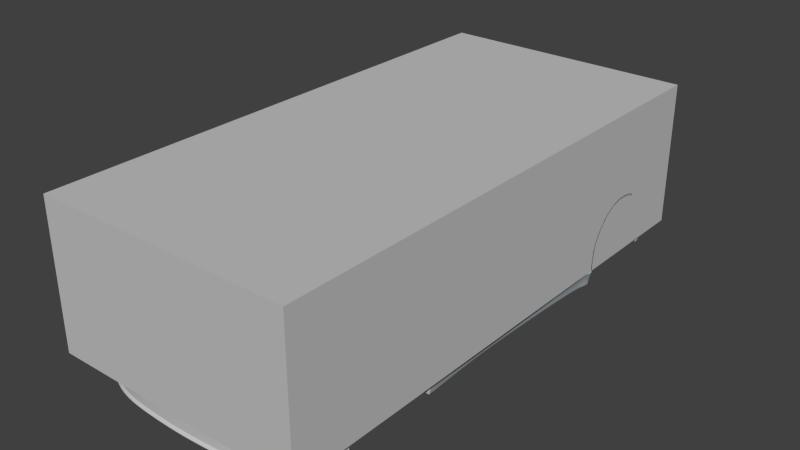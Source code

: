 # Source: car4.blend  (saved by Blender 3.0.42; exported with 4.5.12 LTS)
import bpy
from mathutils import Matrix  # noqa: F401  (used for matrix-valued properties, if any)

bpy.ops.wm.read_factory_settings(use_empty=True)
scene = bpy.context.scene
scene.name = 'Scene'

# ---- collections
col_collection_1 = bpy.data.collections.new('Collection 1'); scene.collection.children.link(col_collection_1)

# ---- materials (node trees are filled in below, after node groups)
mat_material___eeeeee = bpy.data.materials.new('Material [#eeeeee]')
mat_material___eeeeee.alpha_threshold = 0.0
mat_material___eeeeee.use_transparent_shadow = False
mat_material___eeeeee.diffuse_color = (0.5488, 0.5488, 0.5488, 1.0)
mat_material___eeeeee.roughness = 0.5
mat_other___ffff00 = bpy.data.materials.new('other [#FFFF00]')
mat_other___ffff00.alpha_threshold = 0.0
mat_other___ffff00.use_transparent_shadow = False
mat_other___ffff00.diffuse_color = (0.8, 0.7246, 0.3039, 1.0)
mat_other___ffff00.roughness = 0.5
mat_other___ffff00.specular_intensity = 0.0
mat_metal___dddddd = bpy.data.materials.new('metal [#dddddd]')
mat_metal___dddddd.alpha_threshold = 0.0
mat_metal___dddddd.use_transparent_shadow = False
mat_metal___dddddd.diffuse_color = (0.3335, 0.3708, 0.3931, 1.0)
mat_metal___dddddd.roughness = 0.5
mat_metal___dddddd.specular_intensity = 1.0

# ---- material node trees

# ---- world
world_world = bpy.data.worlds.new('World'); scene.world = world_world
world_world.color = (0.05088, 0.05088, 0.05088)
world_world.use_sun_shadow = False
world_world.sun_shadow_jitter_overblur = 0.0
world_world.cycles.sampling_method = 'NONE'
world_world.cycles.sample_map_resolution = 256

# ---- meshes
me_collision = bpy.data.meshes.new('collision')
me_collision.from_pydata([(-0.8789, -1.81, -0.1976), (-0.8789, -1.81, 0.7895), (-0.8789, 1.796, 0.7895), (-0.8789, 1.796, -0.1976), (0.8789, -1.81, -0.1976), (0.8789, -1.81, 0.7895), (0.8789, 1.796, 0.7895), (0.8789, 1.796, -0.1976)], [], [(1, 3, 0), (2, 6, 7), (2, 7, 3), (3, 7, 4), (3, 4, 0), (7, 6, 5), (7, 5, 4), (4, 5, 1), (4, 1, 0), (5, 6, 2), (1, 2, 3), (5, 2, 1)])
me_collision.materials.append(mat_material___eeeeee)
me_collision.materials.append(mat_other___ffff00)
me_collision.materials.append(mat_metal___dddddd)
me_collision.use_remesh_preserve_volume = False
me_collision.use_remesh_preserve_attributes = False
me_collision.use_mirror_vertex_groups = False
me_collision.auto_texspace = False
me_collision.update()
me_chassis = bpy.data.meshes.new('chassis')
me_chassis.from_pydata([(0.8426, -1.036, 0.3357), (0.8426, -1.176, 0.3363), (0.8426, -1.331, 0.2571), (0.8426, -1.392, 0.1885), (0.8222, -1.445, -0.1783), (0.8438, -0.7681, 0.04228), (0.8426, -0.8205, 0.1906), (0.8426, -0.9133, 0.2835), (0.8079, 0.4462, 0.3487), (-0.0001149, -1.064, 0.3651), (-0.0005289, -1.314, 0.3225), (0.2924, -1.867, 0.05741), (0.8426, -1.44, 0.05535), (0.8752, 1.439, 0.1449), (0.8789, 0.7971, 0.04974), (0.8789, 1.37, 0.2416), (0.8789, 1.254, 0.314), (0.8789, 1.126, 0.3391), (0.8789, 0.8923, 0.2353), (0.8789, 0.8176, 0.1262), (-3.822e-06, -0.3002, 0.691), (1.403e-06, -0.003267, 0.7716), (-5.145e-05, 0.1895, 0.7895), (-6.182e-06, 0.5829, 0.7649), (0.7769, 0.7197, 0.4044), (0.7554, -0.2435, 0.3434), (0.7824, 0.9309, 0.4272), (-1.465e-05, -1.878, 0.05629), (0.8789, 0.7919, -0.08541), (0.8489, 0.8668, 0.2613), (0.8457, 1.489, 0.06898), (0.7635, 0.1727, 0.356), (0.376, -0.0004273, 0.7583), (0.7898, -1.545, -0.1774), (0.7656, -1.619, -0.1895), (-0.0004003, -1.522, 0.2755), (-0.0002718, -1.684, 0.229), (-0.0001432, -1.815, 0.1719), (0.2919, -1.039, 0.3658), (0.2919, -1.307, 0.3236), (0.292, -1.516, 0.2755), (0.2921, -1.676, 0.229), (0.2923, -1.807, 0.1719), (0.8344, -1.445, -0.08966), (0.8438, -0.7614, -0.06798), (0.1242, -1.064, 0.3651), (0.5923, -0.8705, 0.3658), (0.6812, -0.7263, 0.3658), (0.7226, -0.4651, 0.3527), (0.7915, -0.7263, 0.3527), (0.805, -0.9034, 0.3663), (0.7928, 0.4462, 0.3638), (0.8142, -0.2435, -0.06798), (0.8223, 0.1727, -0.06798), (0.7637, -0.6465, 0.3569), (0.7816, -0.4651, 0.3357), (0.7336, -0.2435, 0.351), (0.744, 0.1727, 0.3586), (0.7554, -0.4651, 0.3467), (0.7872, -0.6465, 0.3458), (0.7908, -1.032, 0.3773), (0.8125, -1.032, 0.3686), (0.8301, -1.032, 0.3508), (0.7939, -1.179, 0.3682), (0.8164, -1.179, 0.3596), (0.8313, -1.179, 0.3499), (0.6885, -1.64, 0.1724), (0.7709, 0.4462, 0.3741), (0.7843, 0.1727, 0.3457), (0.7848, -0.9034, 0.3773), (0.7301, -1.032, 0.3773), (0.7158, -1.179, 0.3682), (0.798, 0.5829, 0.379), (0.8377, -1.342, 0.2697), (0.8368, -1.468, 0.05632), (0.8268, -0.751, 0.04415), (0.8266, -0.806, 0.1999), (0.8286, -0.9034, 0.2974), (0.841, -0.7421, -0.06798), (0.8322, -0.7443, -0.0231), (0.837, -1.406, 0.1978), (0.8153, -1.48, -0.1783), (0.8279, -0.6465, -0.06798), (0.8197, -0.4651, -0.06798), (0.7951, 0.1727, 0.04922), (0.787, -0.2435, 0.04922), (0.7925, -0.4651, 0.04922), (0.8007, -0.6465, 0.04922), (0.8087, -0.7062, 0.04922), (0.8116, -0.7728, 0.2195), (0.833, -0.6962, -0.06798), (0.8166, -0.6987, -0.0192), (0.7778, -0.008915, 0.3396), (0.7971, -0.2435, -0.0192), (0.8027, -0.4651, -0.0192), (0.8109, -0.6465, -0.0192), (0.8053, 0.1727, -0.0192), (0.6972, -1.665, 0.1466), (0.6237, -1.744, 0.1454), (0.6159, -1.707, 0.1706), (0.5886, -1.588, 0.2259), (-8.535e-05, -1.852, 0.1468), (0.2923, -1.845, 0.1468), (0.4885, -1.3, 0.314), (0.4929, -1.493, 0.2637), (-0.0002075, -1.749, 0.2033), (0.5104, -1.694, 0.2019), (0.2922, -1.742, 0.2033), (0.4885, -1.047, 0.3614), (0.7181, -1.032, 0.3735), (0.6951, -1.179, 0.3613), (0.7009, -1.032, 0.3643), (0.688, -1.032, 0.3614), (0.6736, -1.179, 0.3555), (0.2919, -1.057, 0.3632), (0.4885, -1.179, 0.3481), (0.5013, -1.634, 0.223), (0.7963, -1.549, 0.129), (0.7872, -1.541, 0.1466), (0.6022, -1.643, 0.2019), (0.5196, -1.759, 0.1706), (0.2919, -1.182, 0.3434), (-0.0003219, -1.189, 0.3438), (0.7409, -0.9034, 0.3773), (0.7288, -0.9034, 0.376), (0.714, -0.9034, 0.3679), (0.7012, -0.9034, 0.3648), (0.7546, -0.806, 0.3706), (0.7314, -0.806, 0.3689), (0.7218, -0.8052, 0.367), (0.7703, -0.7263, 0.3638), (0.7761, -0.2435, 0.3352), (0.7918, 0.1727, 0.2135), (0.7836, -0.2435, 0.2033), (0.7891, -0.4651, 0.2069), (0.7974, -0.6465, 0.213), (0.4885, -0.9551, 0.3658), (0.3902, -1.004, 0.3658), (0.7627, -0.7263, 0.3638), (0.5852, -1.299, 0.323), (0.5852, -1.179, 0.3487), (0.5883, -1.04, 0.3614), (0.5903, -0.9034, 0.366), (0.75, -0.6465, 0.3569), (0.741, -0.7263, 0.3648), (0.703, -0.6465, 0.3627), (0.6507, -0.7931, 0.3658), (0.1242, -0.3002, 0.691), (0.376, -0.2831, 0.691), (0.4743, -0.2452, 0.6884), (0.5984, -0.008915, 0.691), (0.6115, 0.196, 0.6957), (0.8789, 0.7919, -0.06798), (0.8512, 0.7683, 0.04922), (0.8592, 0.7614, -0.06798), (0.8547, 0.7614, -0.0192), (0.8322, 0.7197, 0.04922), (0.8472, 0.7197, -0.06798), (0.8363, 0.7197, -0.0192), (0.8146, 0.4462, -0.0192), (0.8044, 0.4462, 0.04922), (0.8316, 0.4462, -0.06798), (0.8011, 0.4462, 0.2135), (0.8289, 0.7197, 0.2135), (0.2919, -0.2937, 0.691), (0.1242, -0.003267, 0.7716), (0.1241, 0.1895, 0.7895), (0.1241, 0.5829, 0.7653), (0.2919, 0.00321, 0.764), (0.2918, 0.196, 0.7818), (0.2919, 0.5829, 0.7601), (0.378, 0.196, 0.7705), (0.5143, 0.196, 0.7389), (0.5095, -0.00552, 0.7308), (0.6131, 0.3211, 0.6924), (0.7805, 1.127, 0.4395), (0.8086, 0.9309, 0.4161), (0.8093, 1.127, 0.4289), (0.8347, 1.127, 0.402), (0.8466, 1.127, 0.3694), (0.8476, 1.266, 0.342), (0.8487, 1.385, 0.2629), (0.8225, -0.7738, -0.1663), (0.848, 0.7831, 0.1369), (0.8225, -0.7738, -0.1852), (0.8059, -0.7614, -0.1908), (0.8438, -0.7738, -0.08541), (0.8438, -0.7738, -0.06798), (0.8344, -1.433, -0.08966), (0.8427, -1.429, 0.05271), (0.8427, -0.9203, 0.2731), (0.8427, -0.8308, 0.1836), (0.8438, -0.7803, 0.04059), (0.8222, -1.433, -0.1783), (0.8427, -1.382, 0.1814), (0.833, 0.8384, 0.2892), (0.8325, 1.28, 0.3784), (0.8275, 1.411, 0.291), (0.7697, 1.28, 0.4399), (0.7967, 1.28, 0.4239), (0.8233, 1.28, 0.3975), (0.76, 1.411, 0.4351), (0.7887, 1.411, 0.4115), (0.8131, 1.411, 0.3749), (0.7495, 1.491, 0.4286), (0.7785, 1.495, 0.3955), (0.8012, 1.497, 0.3501), (0.8487, 1.467, 0.1452), (0.8716, 1.464, 0.06932), (0.679, 1.545, 0.4489), (0.378, 1.592, 0.4942), (0.378, 1.626, 0.4867), (1.091e-05, 1.604, 0.4992), (1.091e-05, 1.639, 0.4944), (0.779, 1.582, 0.1244), (0.8185, 1.497, 0.2751), (0.1242, 1.653, 0.3455), (0.5342, 1.584, 0.479), (0.8455, 1.468, -0.1513), (0.8297, 1.497, 0.1773), (0.6411, -0.5571, 0.461), (0.7467, 1.127, 0.4434), (0.7392, 1.28, 0.4467), (0.5311, 1.506, 0.4843), (-2.949e-05, 0.4462, 0.7819), (0.1241, 0.4462, 0.7819), (0.2919, 0.4462, 0.7742), (-4.047e-05, 0.3211, 0.7889), (0.2918, 0.3211, 0.7813), (0.1241, 0.3211, 0.7889), (-1.21e-06, -0.1517, 0.734), (0.1242, -0.1517, 0.734), (0.2919, -0.1452, 0.7302), (0.376, -0.1418, 0.7273), (0.6131, 0.4462, 0.6887), (0.378, 0.3211, 0.7699), (0.5134, 0.3211, 0.7404), (0.378, 0.4462, 0.7629), (0.5164, 0.4462, 0.7333), (0.613, 0.5829, 0.6791), (0.0, 0.7197, 0.7425), (0.1242, 0.7197, 0.7425), (0.6176, 0.7197, 0.6611), (0.5151, 0.5829, 0.7198), (0.5151, 0.7197, 0.6989), (0.2919, 0.7197, 0.7391), (0.378, 0.5829, 0.749), (0.378, 0.7197, 0.7298), (1.091e-05, 1.52, 0.504), (0.378, 1.51, 0.499), (0.6217, 1.127, 0.5211), (0.627, 1.411, 0.4736), (0.6256, 1.28, 0.4861), (0.6195, 0.9309, 0.5981), (0.5095, -0.1328, 0.7062), (0.7467, 0.9309, 0.433), (0.7467, 0.7197, 0.4107), (0.7467, 0.4462, 0.3765), (0.7598, -0.008915, 0.3484), (0.8031, 0.7197, 0.3934), (0.8182, -0.008915, -0.06798), (0.7402, -0.008915, 0.3523), (0.791, -0.008915, 0.04922), (0.8012, -0.008915, -0.0192), (0.7853, -0.008915, 0.2084), (0.7786, 1.477, -0.1536), (0.6035, -0.1423, 0.6377), (0.5151, 1.127, 0.5589), (0.7062, 1.49, 0.4519), (0.5151, 1.28, 0.5152), (0.5151, 0.9309, 0.6358), (0.5151, 1.411, 0.4944), (0.7304, 1.411, 0.4506), (0.6727, -0.4971, 0.4579), (0.5941, -0.3838, 0.5693), (0.6273, -0.3327, 0.5661), (0.551, -0.2649, 0.6514), (0.5838, -0.2093, 0.6482), (0.694, -0.6017, 0.3912), (0.6692, -0.6755, 0.3944), (0.7079, -0.6103, 0.3607), (0.5783, -0.1423, 0.6696), (0.5169, -0.2437, 0.6745), (0.6428, 0.7197, 0.6292), (0.6655, 0.7197, 0.5758), (0.6652, 1.28, 0.4698), (0.6594, 1.127, 0.4909), (0.6412, 1.127, 0.5097), (0.6444, 0.9309, 0.5785), (0.6667, 0.9309, 0.5393), (0.729, 0.9309, 0.4411), (0.729, 0.7197, 0.4222), (0.7126, 0.9309, 0.4612), (0.7126, 0.7197, 0.453), (0.729, 1.127, 0.4472), (0.7216, 1.28, 0.4518), (0.7115, 1.127, 0.4542), (0.6236, -0.008915, 0.6591), (1.091e-05, 1.411, 0.5119), (0.378, 1.411, 0.5061), (0.6367, 0.196, 0.6638), (0.6382, 0.3211, 0.6606), (0.6382, 0.4462, 0.6568), (0.6382, 0.5829, 0.6472), (0.1242, 1.637, 0.4936), (0.7931, 1.571, 0.01269), (0.1242, 1.602, 0.4994), (0.1242, 1.517, 0.5042), (0.2919, 1.596, 0.4972), (0.2919, 1.512, 0.502), (0.2919, 1.631, 0.4899), (0.8045, 1.548, 0.1543), (0.2919, 1.411, 0.5095), (0.6803, 1.411, 0.463), (0.1242, 1.411, 0.5111), (0.7266, 1.547, 0.4185), (0.7576, 1.548, 0.3754), (0.7782, 1.55, 0.3216), (0.7953, 1.55, 0.2521), (0.705, 1.58, 0.4087), (0.7321, 1.584, 0.3572), (0.7502, 1.585, 0.294), (0.7648, 1.586, 0.2232), (0.6245, 1.615, 0.4352), (0.6686, 1.614, 0.3973), (0.7016, 1.615, 0.3427), (0.7421, 1.611, 0.2047), (0.7259, 1.613, 0.2747), (0.5792, 1.617, 0.4604), (0.5349, 1.62, 0.4721), (0.627, 1.496, 0.4683), (0.5765, 1.581, 0.4654), (0.627, 1.545, 0.4616), (1.091e-05, 1.655, 0.3463), (0.3844, 1.642, 0.3386), (0.7584, 1.607, 0.107), (0.8205, 1.538, 0.04599), (0.7741, 1.595, -0.00138), (0.8031, 1.543, -0.1341), (0.8172, 1.506, -0.1454), (0.7889, 1.571, -0.1081), (0.2919, 1.646, 0.3419), (0.6058, -0.2242, 0.6168), (0.378, 1.66, 0.3087), (1.091e-05, 1.672, 0.3012), (0.2919, 1.664, 0.3049), (0.1242, 1.67, 0.3004), (0.6545, 1.578, 0.442), (0.378, 1.694, 0.2955), (1.091e-05, 1.711, 0.2838), (0.2919, 1.703, 0.2875), (0.1242, 1.709, 0.283), (0.5347, 1.668, 0.3305), (0.4618, 1.651, 0.319), (0.4606, 1.683, 0.3094), (0.378, 1.694, 0.107), (1.091e-05, 1.711, 0.1114), (0.2919, 1.703, 0.107), (0.1242, 1.709, 0.1106), (0.4467, 1.683, 0.107), (0.6666, 1.632, 0.107), (0.5153, 1.671, 0.107), (0.5336, 1.671, 0.2984), (0.6822, 1.626, 0.2747), (0.4593, 1.683, 0.2979), (0.378, 1.694, 0.2047), (0.4467, 1.683, 0.2047), (0.2919, 1.703, 0.2047), (1.091e-05, 1.711, 0.2047), (0.1242, 1.709, 0.2047), (0.6735, 1.628, 0.2047), (0.5238, 1.671, 0.2047), (0.6619, 1.635, -0.0473), (0.5153, 1.686, 0.005006), (0.378, 1.711, 0.02335), (1.091e-05, 1.727, 0.02688), (0.2919, 1.719, 0.02516), (0.1242, 1.726, 0.02626), (0.5153, 1.686, -0.01159), (0.378, 1.711, 0.006752), (1.091e-05, 1.727, 0.01029), (0.2919, 1.719, 0.008568), (0.1242, 1.726, 0.009667), (0.6619, 1.635, -0.0639), (0.4467, 1.701, 0.01677), (0.4467, 1.701, 0.0001706), (0.5919, 1.664, -0.01829), (0.5919, 1.664, -0.03489), (0.5956, 1.654, 0.107), (0.6076, 1.651, 0.2866), (0.6015, 1.652, 0.2047), (0.5153, 1.66, -0.01159), (0.378, 1.682, 0.006752), (1.091e-05, 1.698, 0.01029), (0.2919, 1.69, 0.008568), (0.1242, 1.697, 0.009667), (0.6619, 1.614, -0.0639), (0.4467, 1.673, 0.0001706), (0.5919, 1.637, -0.03489), (0.5192, 1.485, -0.1035), (0.3819, 1.485, -0.06714), (0.0, 1.485, -0.06714), (0.3819, 1.291, -0.1312), (0.128, 1.485, -0.06714), (0.6657, 1.485, -0.1459), (0.4505, 1.485, -0.07692), (0.5957, 1.485, -0.1294), (0.7752, 0.5829, 0.3901), (0.8066, -0.7263, 0.3376), (0.8237, 0.5829, -0.0192), (0.8385, 0.5829, -0.06798), (0.811, 0.5829, 0.2135), (0.8151, 0.5829, 0.04922), (0.7467, 0.5829, 0.3936), (0.729, 0.5829, 0.4071), (0.7126, 0.5829, 0.4404), (0.6609, 0.5829, 0.5938), (0.5352, 1.64, 0.3378), (0.5941, 1.65, 0.3562), (-0.0003792, 1.696, 0.1114), (0.2915, 1.688, 0.107), (0.1238, 1.694, 0.1106), (0.2915, 1.688, 0.2047), (-0.0003792, 1.696, 0.2047), (0.1238, 1.694, 0.2047), (0.8438, 1.478, -0.04232), (0.8214, 1.522, -0.0497), (0.7832, 1.586, -0.05472), (0.7982, 1.56, -0.05468), (0.8628, 1.468, -0.04101), (1.091e-05, 1.639, 0.4083), (0.5943, 1.626, 0.3612), (1.091e-05, 1.632, 0.4643), (0.385, 1.62, 0.4567), (0.3859, 1.627, 0.4006), (0.2919, 1.624, 0.4599), (0.2919, 1.631, 0.4038), (0.1242, 1.638, 0.4075), (0.1242, 1.63, 0.4636), (0.1461, -1.813, 0.1719), (0.1459, -1.682, 0.229), (0.1458, -1.521, 0.2755), (0.1457, -1.313, 0.3231), (0.1458, -1.188, 0.3436), (0.1461, -1.851, 0.1468), (0.146, -1.748, 0.2033), (0.6957, -1.706, -0.1891), (0.1462, -1.874, 0.05686), (0.1231, 0.7155, 0.7275), (0.0, 0.7155, 0.7275), (0.2909, 0.7155, 0.7241), (0.377, 0.7155, 0.7148), (0.514, 0.7155, 0.6839), (0.514, 1.123, 0.5439), (0.514, 1.276, 0.5002), (0.514, 0.9268, 0.6208), (0.514, 1.407, 0.4794), (0.2909, 1.407, 0.4945), (0.377, 1.407, 0.4911), (0.1231, 0.9268, 0.6685), (8.516e-07, 0.9268, 0.6685), (0.2909, 0.9268, 0.661), (0.377, 0.9268, 0.6518), (0.1231, 1.123, 0.5875), (8.516e-07, 1.123, 0.5875), (0.2909, 1.123, 0.5841), (0.377, 1.123, 0.5748), (0.1231, 1.276, 0.5246), (0.2909, 1.276, 0.5246), (8.516e-07, 1.276, 0.5246), (0.377, 1.276, 0.5195), (0.1231, 1.407, 0.4961), (-3.406e-06, 1.407, 0.4969), (-0.0001149, -1.052, 0.353), (-3.822e-06, -0.3085, 0.6701), (0.2948, -1.027, 0.3537), (0.1242, -1.052, 0.353), (0.5871, -0.8634, 0.3537), (0.4861, -0.9457, 0.3537), (0.3904, -0.9935, 0.3537), (0.6439, -0.7881, 0.3537), (0.1242, -0.3085, 0.6701), (0.3766, -0.2919, 0.6701), (0.4723, -0.255, 0.6701), (0.2948, -0.3022, 0.6701), (0.6345, -0.5585, 0.4463), (0.5888, -0.3899, 0.5517), (0.5469, -0.2742, 0.6315), (0.6619, -0.6737, 0.3815), (0.5137, -0.2535, 0.6541), (0.729, 0.4462, 0.39), (0.716, -0.2435, 0.3597), (0.7226, -0.008915, 0.3619), (0.7274, 0.1727, 0.3709), (0.5895, -0.1423, 0.6377), (0.6588, -0.4971, 0.4579), (0.6133, -0.3327, 0.5661), (0.68, -0.6017, 0.3912), (0.6939, -0.6103, 0.3607), (0.6096, -0.008915, 0.6591), (0.6227, 0.196, 0.6638), (0.6243, 0.3211, 0.6606), (0.6243, 0.4462, 0.6568), (0.5918, -0.2242, 0.6168), (0.7151, 0.4462, 0.39), (0.8284, -0.2435, -0.08541), (0.8366, 0.1727, -0.08541), (0.8459, -0.7421, -0.08541), (0.8422, -0.6465, -0.08541), (0.834, -0.4651, -0.08541), (0.8438, -0.6962, -0.08541), (0.8718, 0.7614, -0.08541), (0.8615, 0.7197, -0.08541), (0.8459, 0.4462, -0.08541), (0.8325, -0.008915, -0.08541), (0.8528, 0.5829, -0.08541), (0.8117, -0.2435, -0.1303), (0.8199, 0.1727, -0.1303), (0.8225, -0.7614, -0.1852), (0.8255, -0.6465, -0.1303), (0.8172, -0.4651, -0.1303), (0.8225, -0.7614, -0.1663), (0.8568, 0.7614, -0.1303), (0.8448, 0.7197, -0.1303), (0.8292, 0.4462, -0.1303), (0.8158, -0.008915, -0.1303), (0.836, 0.5829, -0.1303), (0.8071, -0.2435, -0.1663), (0.8153, 0.1727, -0.1663), (0.8209, -0.6465, -0.1663), (0.8127, -0.4651, -0.1663), (0.827, -0.7614, -0.1303), (0.8522, 0.7614, -0.1663), (0.8402, 0.7197, -0.1663), (0.8246, 0.4462, -0.1663), (0.8112, -0.008915, -0.1663), (0.8315, 0.5829, -0.1663), (0.8071, -0.2435, -0.1852), (0.8153, 0.1727, -0.1852), (0.8291, -0.7421, -0.1303), (0.8209, -0.6465, -0.1852), (0.8127, -0.4651, -0.1852), (0.8246, -0.7421, -0.1663), (0.8522, 0.7614, -0.1852), (0.8402, 0.7197, -0.1852), (0.8246, 0.4462, -0.1852), (0.8112, -0.008915, -0.1852), (0.8315, 0.5829, -0.1852), (0.8407, 0.8046, -0.1908), (0.8407, 0.7919, -0.1908), (0.8593, 0.7919, -0.1852), (0.8438, -0.7614, -0.08541), (0.8246, -0.7421, -0.1852), (0.8059, -0.7421, -0.1908), (0.8039, -0.6962, -0.1908), (0.7968, -0.4651, 0.3206), (0.8023, -0.6465, 0.3307), (0.7994, 0.1727, 0.3306), (0.8132, 0.5829, 0.3639), (0.793, -0.008915, 0.3244), (0.7912, -0.2435, 0.3201), (0.8182, 0.7197, 0.3783), (0.8159, 0.4462, 0.3272), (0.8146, -0.7263, 0.3161), (0.8047, -0.4651, 0.2991), (0.8103, -0.6465, 0.3092), (0.8063, 0.1727, 0.3091), (0.8211, 0.5829, 0.3424), (0.7998, -0.008915, 0.303), (0.7981, -0.2435, 0.2986), (0.8261, 0.7197, 0.3568), (0.8111, 0.4462, 0.3018), (0.8131, -0.7263, 0.2888), (0.7999, -0.4651, 0.2736), (0.8085, -0.6465, 0.2838), (0.8026, 0.1727, 0.2837), (0.8191, 0.5829, 0.3169), (0.7961, -0.008915, 0.2775), (0.7944, -0.2435, 0.2731), (0.8257, 0.7197, 0.3313), (0.8201, -0.9034, 0.3512), (0.8281, -0.9034, 0.3297), (0.8249, 1.127, 0.4172), (0.8237, 0.9309, 0.401), (0.8316, 0.9309, 0.3795), (0.8789, 0.9626, 0.2913), (0.8482, 0.952, 0.3267), (0.8343, 0.9326, 0.3606), (0.8789, 1.036, 0.3243), (0.8475, 1.028, 0.3577), (0.8348, 1.017, 0.3931), (0.8427, -1.323, 0.2476), (0.8427, -1.174, 0.3241), (0.8427, -1.039, 0.3235), (0.8055, -0.7738, -0.1908), (0.8055, -0.7738, -0.1663), (0.8055, -0.7738, -0.1303), (0.8055, -0.7738, -0.08541), (0.8055, -0.7738, -0.06798), (0.8001, -1.433, -0.08966), (0.8044, -1.428, 0.05271), (0.8044, -0.9203, 0.2731), (0.8044, -0.8308, 0.1836), (0.8055, -0.7803, 0.04059), (0.8044, -1.433, -0.1783), (0.8044, -1.382, 0.181), (0.8044, -1.323, 0.2475), (0.8044, -1.174, 0.3241), (0.8044, -1.039, 0.3235), (0.8754, 1.421, 0.1415), (0.8789, 0.8095, 0.05085), (0.8789, 1.355, 0.2337), (0.8789, 1.245, 0.3027), (0.8789, 1.123, 0.3266), (0.8789, 0.9003, 0.2277), (0.8789, 0.8291, 0.1238), (0.8789, 0.8046, -0.08541), (0.8789, 0.8046, -0.06798), (0.872, 1.445, 0.06932), (0.8471, 1.449, -0.1513), (0.8635, 1.449, -0.04101), (0.8593, 0.7919, -0.1663), (0.8639, 0.7919, -0.1303), (0.8789, 0.9673, 0.2811), (0.8789, 1.037, 0.3125), (0.2924, -1.843, 0.04394), (-1.465e-05, -1.853, 0.0428), (0.1462, -1.85, 0.04339), (0.5096, -1.805, 0.0421), (0.6916, -1.68, 0.04163), (0.618, -1.745, 0.04163), (0.7526, -1.613, -0.1775), (0.6895, -1.696, -0.1775), (0.1462, -1.864, -0.1899), (-1.465e-05, -1.868, -0.1905), (0.5096, -1.819, -0.1901), (0.2924, -1.857, -0.1894), (0.6218, -1.771, -0.1891), (0.8426, -1.445, -0.1901), (0.8072, -1.555, -0.1896), (0.8368, -1.48, -0.1901), (0.8427, -1.433, -0.1901), (0.5096, -1.804, -0.1749), (-1.465e-05, -1.853, -0.1753), (0.1462, -1.849, -0.1747), (0.4088, -1.501, 0.257), (0.3941, -1.662, 0.2189), (0.2924, -1.842, -0.1742), (0.6209, -1.76, -0.1749), (0.7656, -1.619, -0.1968), (0.6957, -1.706, -0.1965), (0.1462, -1.864, -0.1971), (-1.465e-05, -1.868, -0.1976), (0.5096, -1.819, -0.1972), (0.2924, -1.857, -0.1965), (0.6218, -1.771, -0.1964), (0.8426, -1.445, -0.1972), (0.8072, -1.555, -0.1969), (0.8368, -1.48, -0.1972), (0.8427, -1.433, -0.1972), (-5.935e-05, -0.68, 0.5189), (0.3835, -0.6427, 0.5192), (0.1242, -0.68, 0.5189), (0.2948, -0.6648, 0.5192), (0.5203, -0.5672, 0.5103), (0.8384, 0.7916, 0.2135), (-5e-05, -1.869, 0.1295), (0.3943, -1.847, 0.1288), (0.3941, -1.728, 0.2027), (0.3942, -1.831, 0.1461), (0.3942, -1.793, 0.1713), (0.3902, -1.304, 0.3236), (0.3902, -1.181, 0.3457), (0.3902, -1.052, 0.3623), (0.3943, -1.853, 0.1168), (0.2924, -1.861, 0.1295), (0.6271, -1.759, 0.1281), (0.759, -1.179, 0.3717), (0.7605, -1.032, 0.3808), (0.5248, -1.796, 0.1454), (0.7628, -0.9034, 0.3808), (0.8044, -1.433, -0.1972), (0.5096, -1.752, -0.1972), (0.1462, -1.869, 0.1295), (0.3915, -1.833, 0.04394), (0.401, -1.844, -0.1897), (0.401, -1.829, -0.1745), (0.5273, -1.819, 0.116), (0.6284, -1.766, 0.1163), (0.7656, -1.552, -0.1968), (0.527, -1.812, 0.1281), (0.401, -1.844, -0.1969), (0.1462, -1.796, -0.1971), (-1.465e-05, -1.8, -0.1976), (0.2924, -1.789, -0.1965), (0.401, -1.776, -0.1969), (0.1242, 1.67, 0.3004), (0.2919, 1.664, 0.3049), (1.091e-05, 1.672, 0.3012), (0.4318, 1.62, 0.4567), (0.5923, 1.612, 0.4225), (0.6216, 1.612, 0.3974), (0.5623, 1.613, 0.4393), (0.5329, 1.615, 0.447), (0.4306, 1.64, 0.3386), (0.4845, 1.636, 0.3455), (0.5331, 1.629, 0.3579), (0.5723, 1.62, 0.3735), (0.4312, 1.626, 0.4006), (0.7885, -0.2435, -0.1908), (0.7967, 0.1727, -0.1908), (0.8023, -0.6465, -0.1908), (0.794, -0.4651, -0.1908), (0.8216, 0.7197, -0.1908), (0.806, 0.4462, -0.1908), (0.7926, -0.008915, -0.1908), (0.8128, 0.5829, -0.1908), (0.8225, -0.6962, -0.1852), (0.8225, -0.6962, -0.1663), (0.8271, -0.6962, -0.1303), (0.6957, -1.639, -0.1965), (0.8326, 1.421, 0.1415), (0.6218, -1.703, -0.1964), (0.836, 0.8095, 0.05085), (0.7952, -1.476, -0.1972), (0.836, 1.355, 0.2337), (0.836, 1.245, 0.3027), (0.836, 1.123, 0.3266), (0.836, 0.9003, 0.2277), (0.836, 0.8291, 0.1238), (0.836, 0.8046, -0.06798), (0.8291, 1.445, 0.06932), (0.8042, 1.449, -0.1551), (0.8207, 1.449, -0.04101), (0.836, 0.8046, -0.1663), (0.836, 0.9673, 0.2811), (0.836, 1.037, 0.3125), (0.8336, 0.7614, -0.1908), (0.6992, -0.4651, 0.3601), (0.7672, 0.3094, 0.365), (0.7886, 0.3094, 0.3548), (0.7998, 0.3094, 0.04922), (0.827, 0.3094, -0.06798), (0.7964, 0.3094, 0.2135), (0.81, 0.3094, -0.0192), (0.7467, 0.3094, 0.3675), (0.729, 0.3094, 0.3805), (0.8413, 0.3094, -0.08541), (0.8245, 0.3094, -0.1303), (0.82, 0.3094, -0.1663), (0.82, 0.3094, -0.1852), (0.8037, 0.3094, 0.3397), (0.8111, 0.3094, 0.3182), (0.8069, 0.3094, 0.2927), (0.8013, 0.3094, -0.1908), (0.7134, 0.1727, 0.3709), (0.702, -0.2435, 0.3597), (0.7086, -0.008915, 0.3619), (0.7151, 0.3094, 0.3805), (0.7208, 0.5145, 0.4084), (0.6495, 0.5145, 0.6341), (0.6986, 0.5829, 0.4404), (0.6469, 0.5829, 0.5938), (0.7068, 0.5145, 0.4084), (0.6356, 0.5145, 0.6341), (0.8022, -1.552, 0.117), (0.7516, -1.636, 0.117), (0.7082, -1.689, 0.117), (0.8426, -1.424, 0.1146), (0.8427, -1.413, 0.1101), (0.8044, -1.413, 0.11), (0.7034, -1.68, 0.129), (0.7252, -1.594, 0.1724), (0.5852, -1.469, 0.2673), (0.737, -1.617, 0.1466), (0.7453, -1.629, 0.129), (0.8124, -1.47, 0.172), (0.8009, -1.361, 0.2774), (0.8234, -1.351, 0.2757), (0.8023, -1.459, 0.2055), (0.766, -1.383, 0.2723), (0.7674, -1.503, 0.2055), (0.6748, -1.589, 0.2038), (0.8426, -1.268, 0.3021), (0.8351, -1.276, 0.3156), (0.8427, -1.263, 0.2911), (0.8044, -1.263, 0.2911), (0.7977, -1.285, 0.3312), (0.8202, -1.28, 0.3263), (0.7628, -1.29, 0.3289), (0.7102, -1.417, 0.2711), (0.707, -1.294, 0.3276), (0.7109, -1.484, 0.2375), (0.7421, -1.622, 0.04163), (0.7896, -1.549, 0.04163), (0.2922, -1.676, 0.2122), (0.3432, -1.735, 0.203), (0.3432, -1.669, 0.216), (0.3903, -1.304, 0.3058), (0.3578, -1.508, 0.2508), (0.4412, -1.3, 0.3108), (0.8111, -1.441, 0.2055), (0.8278, -1.419, 0.2038), (0.8022, -1.552, 0.05632), (0.7516, -1.636, 0.05632), (0.7082, -1.689, 0.05632), (0.8153, -1.48, -0.08966), (0.7898, -1.545, -0.08877), (0.6895, -1.696, -0.08888), (0.7526, -1.613, -0.08888), (0.1462, -1.849, -0.08611), (-1.465e-05, -1.853, -0.08664), (0.401, -1.829, -0.08593), (0.2924, -1.842, -0.08557), (0.5096, -1.804, -0.08629), (0.6209, -1.76, -0.08629), (0.8367, -1.44, 0.04065), (0.8285, -1.445, -0.08966), (0.8253, -1.468, 0.04163), (0.8368, -1.451, 0.1156), (0.8278, -1.46, 0.1438), (0.827, -0.7738, -0.1303), (0.1462, -1.874, 0.1168), (-1.465e-05, -1.878, 0.1163), (0.2924, -1.867, 0.1174), (0.6284, -1.766, 0.05632), (0.5273, -1.819, 0.05602), (0.3943, -1.853, 0.05679), (0.8593, 0.8046, -0.1852), (0.8593, 0.8046, -0.1663), (0.8639, 0.8046, -0.1303), (-1.463e-05, -1.433, -0.1976), (0.3819, -1.433, -0.1969), (0.6957, -1.433, -0.1965), (0.5793, -1.433, -0.1969), (-1.463e-05, -0.7738, -0.1976), (0.3819, -0.7738, -0.1969), (0.5792, -0.7738, -0.1964), (-1.463e-05, -0.2435, -0.1976), (0.3819, -0.2435, -0.1969), (0.5792, -0.2435, -0.1964), (-1.463e-05, 0.3094, -0.1976), (0.3819, 0.3094, -0.1969), (0.5792, 0.3094, -0.1964), (-1.463e-05, 0.8046, -0.1976), (0.5792, 0.8046, -0.1964), (0.0, 1.291, -0.1312), (0.3819, 1.056, -0.166), (0.0, 1.056, -0.166), (0.3819, 0.8046, -0.1976), (0.5792, 1.056, -0.1649), (0.5792, 1.291, -0.1301), (0.5792, 1.421, 0.1358), (0.5792, 0.8095, 0.04517), (0.5792, 1.355, 0.228), (0.5792, 1.245, 0.297), (0.5792, 1.123, 0.3209), (0.5792, 0.9003, 0.222), (0.5792, 0.8291, 0.1181), (0.5792, 0.8046, -0.07367), (0.5792, 1.445, 0.06364), (0.5792, 1.449, -0.1298), (0.5792, 1.449, -0.04669), (0.5792, 0.9673, 0.2754), (0.5792, 1.037, 0.3068), (0.7378, -0.6111, 0.3795), (0.7287, -0.5663, 0.4081), (0.7426, -0.5749, 0.3776), (0.7524, -0.6226, 0.3801), (0.7371, -0.5472, 0.4281), (0.7605, -0.5616, 0.3768), (0.82, -0.5775, 0.3789), (0.8049, -0.5029, 0.4264), (0.828, -0.5172, 0.3756), (0.8341, -0.5192, 0.3937), (0.2924, -1.827, 0.04394), (-1.465e-05, -1.837, 0.0428), (0.1462, -1.834, 0.04339), (0.5096, -1.789, 0.0421), (0.6916, -1.664, 0.04163), (0.618, -1.729, 0.04163), (0.3915, -1.817, 0.04394), (0.7421, -1.606, 0.04163), (0.7224, -1.591, 0.1724), (0.6895, -1.68, -0.08888), (0.7526, -1.597, -0.08888), (0.1462, -1.833, -0.08611), (-1.465e-05, -1.837, -0.08664), (0.401, -1.813, -0.08593), (0.2924, -1.826, -0.08557), (0.5096, -1.788, -0.08629), (0.6209, -1.744, -0.08629), (0.7617, -1.496, 0.2055), (0.7096, -1.556, 0.2038), (0.7722, -1.522, 0.1826), (0.7676, -1.539, 0.1724), (0.7623, -1.532, 0.1724), (0.7665, -1.515, 0.1826), (0.7743, -1.529, 0.1729), (0.5792, -1.103, -0.1967), (0.5793, -0.7738, -0.1659), (0.5793, -0.7738, -0.1299), (0.5793, -0.7738, -0.08505), (0.5793, -0.7738, -0.06762), (0.5793, -1.433, -0.08929), (0.5793, -1.428, 0.05307), (0.5793, -0.9203, 0.2735), (0.5793, -0.8308, 0.184), (0.5793, -0.7803, 0.04095), (0.5793, -1.433, -0.178), (0.5793, -1.382, 0.1813), (0.5793, -1.323, 0.2479), (0.5793, -1.174, 0.3244), (0.5793, -1.039, 0.3239), (0.5793, -1.413, 0.1104), (0.5793, -1.263, 0.2914), (0.3316, -1.452, 0.264), (0.3008, -1.582, 0.2321), (0.3007, -1.582, 0.2561), (0.3316, -1.452, 0.2898), (0.3021, -1.45, 0.2906), (0.2921, -1.516, 0.2755)], [], [(445, 439, 42, 107), (441, 440, 41, 40), (442, 441, 40, 39), (54, 130, 49, 59), (69, 60, 61, 50), (263, 93, 52, 260), (127, 69, 130), (258, 31, 57, 261), (739, 31, 68, 740), (24, 407, 72, 259), (61, 60, 63, 64), (62, 61, 64, 65), (31, 258, 92, 68), (667, 674, 687, 690), (677, 678, 70, 71), (407, 67, 51, 72), (62, 65, 1, 0), (783, 1, 65, 784), (5, 44, 79, 75), (0, 7, 77, 62), (157, 410, 515, 512), (7, 6, 76, 77), (6, 5, 75, 76), (3, 2, 73, 80), (94, 95, 82, 83), (93, 94, 83, 52), (133, 134, 86, 85), (134, 135, 87, 86), (264, 133, 85, 262), (75, 79, 91, 88), (79, 78, 90, 91), (76, 75, 88, 89), (26, 24, 259, 176), (85, 86, 94, 93), (86, 87, 95, 94), (262, 85, 93, 263), (95, 87, 88, 91), (131, 55, 555, 560), (89, 88, 135), (690, 687, 688, 676), (103, 104, 773, 139), (106, 120, 99, 119), (99, 98, 97, 66), (679, 690, 676, 98), (439, 444, 102, 42), (796, 670, 668), (796, 42, 670), (440, 445, 107, 41), (673, 114, 121, 672), (71, 70, 109, 110), (797, 646, 645, 799), (139, 140, 115, 103), (775, 766, 765, 117), (670, 669, 679, 120), (669, 667, 690, 679), (116, 106, 119, 100), (672, 121, 39, 671), (45, 122, 443), (141, 108, 115, 140), (45, 121, 114), (45, 9, 122), (45, 114, 38), (442, 443, 122, 10), (112, 111, 125, 126), (111, 109, 124, 125), (109, 70, 123, 124), (126, 125, 128, 129), (678, 60, 69, 680), (130, 69, 50, 49), (92, 131, 560, 559), (88, 87, 135), (136, 137, 108), (137, 38, 114), (137, 114, 673), (112, 141, 140, 113), (774, 775, 117, 118), (781, 894, 898, 776, 779), (120, 679, 98, 99), (100, 773, 104, 116), (136, 141, 142), (136, 108, 141), (126, 142, 141, 112), (46, 136, 142), (126, 46, 142), (130, 138, 127), (54, 138, 130), (126, 129, 46), (129, 47, 146), (129, 128, 144), (145, 143, 280), (47, 129, 144), (46, 129, 146), (143, 145, 47, 144), (58, 143, 54), (25, 56, 48, 58), (152, 155, 154), (152, 14, 153, 155), (154, 155, 158, 157), (155, 153, 156, 158), (411, 162, 160, 412), (743, 741, 160, 162), (744, 742, 161, 159), (741, 744, 159, 160), (230, 231, 165, 21), (21, 165, 166, 22), (224, 225, 167, 23), (231, 232, 168, 165), (165, 168, 169, 166), (225, 226, 170, 167), (32, 168, 232, 233), (171, 169, 168, 32), (151, 172, 173, 150), (172, 171, 32, 173), (277, 282, 276), (233, 232, 164, 148), (258, 25, 131, 92), (26, 176, 177, 175), (19, 18, 29, 183), (588, 17, 179, 589), (5, 6, 191, 192), (16, 15, 181, 180), (17, 16, 180, 179), (14, 19, 183, 153), (6, 7, 190, 191), (2, 3, 194, 591), (783, 2, 591, 785), (0, 1, 592, 593), (43, 4, 193, 188), (768, 12, 189, 769), (44, 5, 192, 187), (7, 0, 593, 190), (29, 665, 183), (570, 579, 587, 584), (163, 665, 195), (180, 181, 197, 196), (29, 195, 665), (163, 183, 665), (179, 180, 196, 178), (589, 179, 178, 590), (412, 409, 158, 156), (409, 410, 157, 158), (175, 177, 199, 198), (199, 582, 200), (198, 199, 202, 201), (199, 200, 203, 202), (196, 200, 178), (201, 202, 205, 204), (202, 203, 206, 205), (13, 208, 30, 207), (15, 13, 207, 181), (306, 304, 213, 212), (203, 196, 197), (206, 203, 197, 215), (203, 200, 196), (197, 181, 207, 219), (215, 197, 219), (279, 278, 273, 220), (220, 273, 275, 274), (175, 198, 222, 221), (26, 255, 256, 24), (204, 315, 209, 268), (229, 166, 169, 228), (166, 229, 227, 22), (225, 229, 228, 226), (229, 225, 224, 227), (147, 164, 232, 231), (20, 147, 231, 230), (171, 172, 236, 235), (169, 171, 235, 228), (235, 236, 238, 237), (236, 174, 234, 238), (228, 235, 237, 226), (172, 151, 174, 236), (23, 167, 241, 240), (226, 237, 246, 170), (238, 234, 239, 243), (243, 239, 242, 244), (167, 170, 245, 241), (243, 244, 247, 246), (238, 243, 246, 237), (148, 149, 233), (170, 246, 247, 245), (308, 306, 307, 309), (309, 307, 314, 312), (210, 249, 223, 217), (282, 277, 254), (175, 221, 255, 26), (201, 204, 268, 272), (313, 272, 268), (84, 262, 263, 96), (132, 264, 262, 84), (25, 258, 261, 56), (96, 263, 260, 53), (58, 54, 59, 55), (150, 281, 266, 297), (306, 212, 248, 307), (250, 267, 270, 253), (250, 252, 269, 267), (242, 253, 270, 244), (458, 470, 454, 456), (198, 201, 272, 222), (274, 275, 277, 276), (150, 254, 281), (47, 145, 278, 279), (47, 279, 146), (280, 278, 866, 867), (149, 254, 233), (149, 282, 254), (254, 277, 281), (173, 32, 233, 254), (407, 413, 257, 67), (242, 283, 288, 253), (283, 284, 289, 288), (253, 288, 287, 250), (288, 289, 286, 287), (285, 287, 286), (292, 296, 286, 289), (256, 255, 290, 291), (291, 290, 292, 293), (284, 293, 292, 289), (255, 221, 294, 290), (286, 296, 285), (221, 222, 295, 294), (222, 272, 295), (296, 295, 285), (295, 313, 285), (292, 290, 294, 296), (223, 249, 299, 271), (239, 234, 302, 303), (234, 174, 301, 302), (174, 151, 300, 301), (151, 150, 297, 300), (242, 239, 303, 283), (304, 306, 308, 310), (245, 247, 451, 450), (270, 267, 453, 455), (247, 244, 452, 451), (244, 270, 455, 452), (299, 312, 457, 458), (241, 245, 450, 448), (267, 269, 454, 453), (312, 314, 471, 457), (271, 299, 458, 456), (240, 241, 448, 449), (314, 298, 472, 471), (249, 309, 312, 299), (307, 248, 298, 314), (210, 211, 310, 308), (425, 30, 208), (210, 308, 309, 249), (294, 295, 296), (287, 252, 250), (295, 272, 313), (206, 215, 318, 317), (204, 205, 316, 315), (205, 206, 317, 316), (317, 318, 322, 321), (315, 316, 320, 319), (316, 317, 321, 320), (209, 315, 319), (326, 327, 321, 322), (321, 327, 325, 320), (320, 325, 324, 319), (324, 323, 319), (319, 323, 347), (211, 210, 217, 329), (251, 313, 268, 330), (271, 251, 330, 223), (268, 209, 330), (330, 332, 223), (328, 329, 217, 331), (328, 331, 323), (332, 209, 347), (330, 209, 332), (332, 331, 223), (223, 331, 217), (322, 318, 311, 214), (214, 311, 336, 305), (437, 436, 341, 216), (30, 219, 207), (335, 214, 305, 337), (318, 215, 219, 311), (326, 322, 214, 335), (430, 437, 216, 333), (436, 434, 334, 341), (311, 219, 30, 336), (428, 338, 340), (428, 426, 339, 338), (426, 425, 218, 339), (266, 281, 277), (277, 275, 342), (266, 277, 342), (345, 343, 348, 350), (344, 346, 351, 349), (346, 345, 350, 351), (331, 332, 347), (323, 331, 347), (343, 353, 354, 348), (209, 319, 347), (367, 365, 355, 357), (369, 367, 422, 424), (368, 369, 424, 423), (325, 363, 389), (390, 389, 363, 370), (371, 361, 359, 366), (341, 334, 343, 697), (362, 354, 352), (364, 354, 362), (348, 354, 364), (327, 363, 325), (366, 359, 355, 365), (364, 366, 365, 348), (362, 371, 366, 364), (388, 390, 370, 360), (351, 350, 367, 369), (349, 351, 369, 368), (350, 348, 365, 367), (326, 370, 363, 327), (335, 360, 370, 326), (356, 358, 377, 375), (358, 357, 376, 377), (357, 355, 374, 376), (376, 374, 379, 381), (375, 377, 382, 380), (377, 376, 381, 382), (384, 385, 379, 374), (373, 378, 385, 384), (386, 387, 378, 373), (372, 383, 387, 386), (359, 361, 373, 384), (361, 371, 390, 388), (371, 362, 389, 390), (361, 388, 386, 373), (386, 388, 360, 372), (372, 360, 337), (427, 340, 372), (372, 340, 383), (387, 383, 396, 398), (378, 387, 398, 391), (385, 378, 391, 397), (381, 379, 392, 394), (380, 382, 395, 393), (382, 381, 394, 395), (379, 385, 397, 392), (396, 340, 338), (396, 383, 340), (398, 396, 404, 406), (391, 398, 406, 399), (397, 391, 399, 405), (394, 392, 400), (393, 395, 403, 401), (394, 403, 395), (392, 397, 405, 400), (218, 265, 339), (339, 265, 338), (265, 404, 338), (396, 338, 404), (82, 95, 91, 90), (24, 256, 413, 407), (159, 161, 410, 409), (160, 159, 409, 412), (163, 411, 412, 156), (25, 58, 55, 131), (284, 416, 415, 293), (413, 256, 291, 414), (414, 291, 293, 415), (283, 303, 416, 284), (355, 359, 384, 374), (418, 325, 389), (362, 418, 389), (438, 435, 436, 437), (324, 325, 418), (435, 433, 434, 436), (287, 285, 252), (432, 438, 437, 430), (423, 424, 421, 419), (424, 422, 420, 421), (336, 30, 425, 426), (367, 357, 420, 422), (358, 356, 419, 421), (357, 358, 421, 420), (305, 336, 426, 428), (337, 305, 428, 427), (218, 425, 429), (425, 208, 429), (323, 324, 701, 700), (328, 323, 700, 702), (352, 418, 362), (418, 431, 324), (352, 417, 431, 418), (329, 328, 702, 703), (329, 703, 699), (353, 343, 704), (417, 353, 705), (310, 211, 433, 435), (431, 417, 706, 707), (450, 451, 462, 461), (39, 121, 443, 442), (36, 105, 445, 440), (37, 101, 444, 439), (10, 35, 441, 442), (35, 36, 440, 441), (105, 37, 439, 445), (447, 27, 626, 627), (448, 450, 461, 459), (449, 448, 459, 460), (451, 452, 455, 462), (461, 462, 466, 465), (459, 461, 465, 463), (460, 459, 463, 464), (462, 455, 453, 466), (465, 466, 470, 468), (463, 465, 468, 467), (464, 463, 467, 469), (466, 453, 454, 470), (467, 471, 472, 469), (251, 252, 285, 313), (251, 271, 269, 252), (457, 468, 470, 458), (467, 468, 457, 471), (136, 46, 477, 478), (164, 147, 481, 484), (220, 274, 486, 485), (9, 45, 476, 473), (137, 136, 478, 479), (276, 282, 489, 487), (149, 148, 482, 483), (147, 20, 474, 481), (274, 276, 487, 486), (46, 146, 480, 477), (146, 279, 488, 480), (38, 137, 479, 475), (279, 220, 485, 488), (282, 149, 483, 489), (45, 38, 475, 476), (148, 164, 484, 482), (662, 660, 473, 476), (484, 663, 661, 482), (485, 486, 477), (480, 488, 477), (477, 488, 485), (664, 487, 489), (663, 475, 479, 661), (481, 474, 660, 662), (486, 664, 477), (478, 664, 661), (663, 662, 476, 475), (484, 481, 662, 663), (486, 487, 664), (664, 483, 661), (413, 414, 490, 257), (297, 266, 494, 499), (278, 280, 498, 497), (56, 491, 738, 48), (261, 492, 491, 56), (57, 493, 492, 261), (301, 300, 500, 501), (745, 746, 493, 57), (273, 278, 497, 495), (275, 273, 495, 496), (280, 48, 738, 498), (300, 297, 499, 500), (266, 342, 503, 494), (302, 301, 501, 502), (342, 275, 496, 503), (79, 44, 78), (53, 260, 514, 506), (742, 53, 506, 747), (410, 161, 513, 515), (154, 157, 512, 511), (82, 90, 510, 508), (90, 78, 507, 510), (52, 83, 509, 505), (83, 82, 508, 509), (260, 52, 505, 514), (512, 515, 526, 523), (506, 514, 525, 517), (747, 506, 517, 748), (515, 513, 524, 526), (511, 512, 523, 522), (553, 552, 518, 185), (518, 521, 182, 184), (505, 509, 520, 516), (509, 508, 519, 520), (514, 505, 516, 525), (523, 526, 536, 533), (517, 525, 535, 528), (748, 517, 528, 749), (526, 524, 534, 536), (522, 523, 533, 532), (719, 510, 507, 539), (539, 507, 551, 531), (516, 520, 530, 527), (520, 519, 529, 530), (525, 516, 527, 535), (533, 536, 547, 544), (528, 535, 546, 538), (749, 528, 538, 750), (536, 534, 545, 547), (532, 533, 544, 543), (554, 717, 552, 553), (718, 719, 539, 542), (527, 530, 541, 537), (530, 529, 540, 541), (535, 527, 537, 546), (550, 549, 548, 828), (28, 622, 830, 616), (829, 548, 830), (154, 511, 28, 152), (717, 718, 542, 552), (542, 539, 531, 521), (552, 542, 521, 518), (507, 78, 44, 551), (521, 531, 821, 182), (531, 551, 186, 821), (551, 44, 187, 186), (739, 745, 57, 31), (144, 138, 54, 143), (125, 124, 128), (124, 123, 127, 128), (128, 127, 138, 144), (48, 280, 58), (143, 58, 280), (123, 680, 69, 127), (740, 68, 557, 751), (59, 49, 408, 556), (55, 59, 556, 555), (259, 72, 558, 561), (72, 51, 8, 558), (68, 92, 559, 557), (560, 555, 564, 569), (559, 560, 569, 568), (751, 557, 566, 752), (556, 408, 563, 565), (558, 8, 562, 567), (561, 558, 567, 570), (555, 556, 565, 564), (557, 559, 568, 566), (569, 564, 573, 578), (568, 569, 578, 577), (752, 566, 575, 753), (565, 563, 572, 574), (567, 562, 571, 576), (570, 567, 576, 579), (564, 565, 574, 573), (566, 568, 577, 575), (264, 132, 575, 577), (162, 411, 576, 571), (135, 574, 572, 89), (743, 162, 571, 753), (578, 133, 264, 577), (411, 163, 579, 576), (578, 573, 134, 133), (135, 134, 573, 574), (49, 50, 580, 408), (408, 580, 581, 563), (77, 581, 62), (581, 580, 62), (62, 580, 61), (61, 580, 50), (563, 581, 77, 572), (572, 77, 89), (77, 76, 89), (582, 199, 177), (582, 178, 200), (163, 195, 579), (579, 195, 587), (561, 570, 584, 583), (259, 561, 583, 176), (29, 586, 587, 195), (18, 585, 586, 29), (177, 176, 583, 582), (586, 585, 588, 589), (178, 582, 590), (590, 584, 587), (586, 589, 590, 587), (582, 583, 590), (584, 590, 583), (11, 447, 627, 625), (192, 191, 602, 603), (191, 190, 601, 602), (591, 194, 605, 606), (785, 591, 606, 786), (593, 592, 607, 608), (188, 193, 604, 599), (711, 540, 717, 554), (187, 192, 603, 598), (190, 593, 608, 601), (185, 518, 184, 594), (186, 187, 598, 597), (17, 588, 624, 613), (730, 616, 830), (548, 730, 830), (16, 17, 613, 612), (15, 16, 612, 611), (19, 14, 610, 615), (585, 18, 614, 623), (218, 429, 620, 619), (14, 152, 617, 610), (13, 15, 611, 609), (152, 28, 616, 617), (208, 13, 609, 618), (18, 19, 615, 614), (429, 208, 618, 620), (588, 585, 623, 624), (446, 34, 631, 632), (193, 4, 638, 641), (4, 81, 640, 638), (81, 33, 639, 640), (33, 631, 34, 639), (646, 668, 106, 116), (644, 647, 813, 810), (636, 647, 644, 633), (685, 686, 647, 636), (633, 644, 643, 634), (637, 648, 642, 635), (826, 628, 630, 825), (639, 34, 649, 657), (641, 638, 656, 659), (638, 640, 658, 656), (640, 639, 657, 658), (637, 635, 653, 655), (636, 633, 651, 654), (685, 636, 654, 691), (633, 634, 652, 651), (34, 446, 650, 649), (479, 478, 661), (483, 482, 661), (489, 483, 664), (664, 478, 477), (163, 156, 183), (156, 153, 183), (675, 824, 674, 667), (683, 822, 824, 675), (42, 102, 669, 670), (115, 671, 798), (108, 673, 672, 115), (108, 137, 673), (800, 799, 645), (919, 916, 798, 671), (683, 444, 101, 666), (70, 678, 680, 123), (63, 60, 678, 677), (98, 676, 771, 97), (193, 641, 604), (641, 659, 681, 604), (656, 681, 659), (658, 657, 689, 724), (656, 658, 724, 681), (655, 653, 682, 722), (649, 650, 720, 689), (649, 689, 657), (446, 637, 655, 650), (632, 631, 809, 808), (104, 103, 800, 645), (629, 805, 825, 630), (444, 683, 675, 102), (427, 428, 340), (337, 427, 372), (360, 335, 337), (102, 675, 667, 669), (668, 670, 120, 106), (625, 684, 827, 11), (635, 685, 691, 653), (647, 686, 812, 813), (635, 642, 686, 685), (655, 722, 720, 650), (654, 651, 692, 694), (691, 654, 694, 695), (651, 652, 693, 692), (653, 691, 695, 682), (353, 417, 352, 354), (822, 683, 666, 823), (269, 271, 456, 454), (150, 173, 254), (213, 304, 438, 432), (345, 346, 696, 697), (346, 344, 698, 696), (304, 310, 435, 438), (341, 697, 696, 216), (333, 216, 696, 698), (324, 431, 707, 701), (704, 343, 334), (211, 699, 433), (705, 704, 708), (703, 706, 705), (707, 706, 702), (433, 699, 708, 434), (211, 329, 699), (701, 707, 700), (700, 707, 702), (706, 417, 705), (708, 703, 705), (706, 703, 702), (705, 353, 704), (699, 703, 708), (704, 334, 434, 708), (544, 547, 716, 713), (538, 546, 715, 710), (750, 538, 710, 754), (547, 545, 714, 716), (537, 541, 712, 709), (541, 540, 711, 712), (546, 537, 709, 715), (519, 508, 510, 719), (540, 529, 718, 717), (529, 519, 719, 718), (769, 189, 600, 770), (618, 609, 721, 731), (615, 610, 723, 729), (614, 615, 729, 728), (613, 624, 736, 727), (623, 614, 728, 735), (612, 613, 727, 726), (532, 543, 550, 621), (620, 618, 731, 733), (622, 621, 829, 830), (610, 617, 730, 723), (611, 612, 726, 725), (624, 623, 735, 736), (619, 620, 733, 732), (617, 616, 730), (609, 611, 725, 721), (522, 532, 621, 622), (511, 522, 622, 28), (621, 550, 828, 829), (543, 737, 549, 550), (543, 544, 713, 737), (218, 732, 265), (619, 732, 218), (545, 750, 754, 714), (132, 743, 753, 575), (562, 752, 753, 571), (8, 751, 752, 562), (51, 740, 751, 8), (67, 257, 745, 739), (534, 749, 750, 545), (524, 748, 749, 534), (513, 747, 748, 524), (161, 742, 747, 513), (257, 490, 746, 745), (84, 96, 744, 741), (96, 53, 742, 744), (132, 84, 741, 743), (67, 739, 740, 51), (491, 492, 757, 756), (493, 746, 758, 755), (500, 755, 758, 501), (499, 757, 755, 500), (746, 490, 504, 758), (492, 493, 755, 757), (494, 757, 499), (757, 494, 756), (494, 503, 756), (503, 496, 756), (491, 756, 738), (756, 496, 738), (496, 495, 738), (495, 497, 738), (498, 738, 497), (764, 762, 416, 760), (759, 490, 414), (504, 490, 759, 763), (415, 416, 762, 761), (501, 758, 504, 502), (303, 302, 760), (504, 763, 764, 502), (763, 761, 762, 764), (763, 759, 415, 761), (502, 764, 760, 302), (416, 303, 760), (415, 759, 414), (189, 188, 599, 600), (12, 43, 188, 189), (194, 769, 770, 605), (3, 768, 769, 194), (676, 688, 767, 771), (66, 97, 774, 772), (97, 771, 775, 774), (771, 767, 766, 775), (672, 671, 115), (784, 65, 64, 788), (787, 789, 780, 777), (788, 787, 777, 778), (777, 780, 781, 779), (894, 781, 892, 897), (782, 66, 883, 893), (772, 895, 896, 883), (99, 66, 782, 119), (64, 63, 787, 788), (63, 677, 789, 787), (73, 784, 788, 778), (592, 785, 786, 607), (1, 783, 785, 592), (2, 783, 784, 73), (782, 792, 119), (773, 100, 790), (804, 805, 629, 793), (782, 893, 792), (110, 109, 111), (110, 111, 112, 113), (773, 790, 791, 139), (790, 780, 789, 791), (121, 45, 443), (791, 113, 139), (791, 789, 71), (110, 113, 791), (113, 140, 139), (110, 791, 71), (789, 677, 71), (790, 100, 119), (892, 780, 792), (892, 792, 893), (780, 790, 792), (793, 794, 803, 804), (39, 920, 919, 671), (918, 921, 40, 41), (107, 795, 41), (646, 116, 104, 645), (39, 40, 921, 920), (800, 115, 798), (115, 800, 103), (41, 795, 917, 918), (646, 797, 796, 668), (42, 796, 107), (916, 799, 800, 798), (107, 796, 797, 795), (778, 777, 801, 802), (73, 778, 802, 80), (779, 801, 777), (117, 765, 819), (768, 3, 80, 819), (766, 804, 803, 765), (648, 637, 446, 632), (643, 644, 810, 811), (686, 642, 814, 812), (33, 81, 806, 807), (631, 33, 807, 809), (642, 648, 815, 814), (648, 632, 808, 815), (43, 817, 4), (12, 74, 818, 816), (43, 12, 816, 817), (4, 817, 806, 81), (74, 803, 794, 818), (818, 806, 816), (817, 816, 806), (74, 12, 768, 819), (74, 819, 765, 803), (827, 684, 628, 826), (820, 776, 118), (819, 820, 117), (772, 774, 118, 898, 895), (792, 790, 119), (801, 779, 776), (802, 820, 819, 80), (820, 118, 117), (820, 802, 801, 776), (184, 182, 595, 594), (182, 821, 596, 595), (597, 596, 821, 186), (447, 11, 824, 822), (688, 825, 805, 767), (674, 824, 11, 827), (826, 825, 688, 687), (805, 804, 766, 767), (687, 674, 827, 826), (27, 447, 822, 823), (829, 828, 548), (682, 695, 832), (720, 722, 834, 833), (695, 694, 832), (689, 720, 833), (692, 832, 694), (682, 834, 722), (692, 693, 831), (689, 833, 724), (724, 833, 681), (692, 831, 832), (682, 832, 834), (832, 831, 835, 836), (836, 837, 899), (711, 554, 837), (836, 835, 838, 839), (594, 837, 185), (185, 837, 553), (837, 554, 553), (837, 836, 839, 840), (840, 712, 837), (839, 838, 841, 842), (712, 840, 709), (712, 711, 837), (840, 839, 842, 843), (754, 710, 843), (843, 710, 715), (840, 843, 715), (715, 709, 840), (842, 841, 844, 849), (843, 842, 849, 845), (548, 737, 845), (713, 716, 845), (737, 548, 549), (737, 713, 845), (394, 400, 403), (716, 714, 843), (714, 754, 843), (716, 843, 845), (403, 402, 846), (401, 403, 846), (846, 402, 847, 848), (403, 400, 402), (848, 847, 849, 844), (845, 849, 847, 850), (850, 847, 402, 851), (731, 721, 852, 860), (726, 727, 856, 855), (721, 725, 854, 852), (733, 731, 860, 862), (732, 733, 862, 861), (730, 548, 845, 859), (727, 736, 864, 856), (725, 726, 855, 854), (728, 729, 858, 857), (735, 728, 857, 863), (723, 730, 859, 853), (736, 735, 863, 864), (729, 723, 853, 858), (859, 845, 850), (863, 857, 850), (851, 861, 862), (853, 859, 850), (851, 862, 860), (851, 860, 852), (402, 399, 851), (851, 852, 854), (858, 850, 857), (851, 854, 855), (850, 851, 855), (850, 855, 856), (863, 850, 864), (864, 850, 856), (858, 853, 850), (399, 861, 851), (402, 400, 405), (399, 402, 405), (861, 404, 732), (399, 406, 861), (406, 404, 861), (404, 265, 732), (813, 812, 888, 889), (630, 628, 878, 880), (811, 810, 886, 887), (684, 625, 875, 881), (628, 684, 881, 878), (867, 866, 869, 870), (145, 280, 867, 865), (278, 145, 865, 866), (870, 869, 872, 873), (865, 867, 870, 868), (866, 865, 868, 869), (873, 872, 874), (868, 870, 873, 871), (869, 868, 871, 872), (871, 873, 874), (872, 871, 874), (809, 807, 885), (794, 793, 882), (806, 818, 794, 807), (889, 888, 881, 875), (877, 876, 887, 886), (889, 875, 877, 886), (878, 881, 888, 890), (878, 890, 891, 880), (880, 891, 884, 879), (882, 879, 884, 885), (794, 882, 885, 807), (625, 627, 877, 875), (808, 809, 885, 884), (810, 813, 889, 886), (627, 626, 876, 877), (815, 808, 884, 891), (793, 629, 879, 882), (883, 896, 897, 892, 893), (814, 815, 891, 890), (812, 814, 890, 888), (629, 630, 880, 879), (772, 883, 66), (781, 780, 892), (896, 895, 894, 897), (118, 776, 898), (894, 895, 898), (603, 602, 907, 908), (600, 599, 904, 905), (605, 770, 914, 910), (597, 598, 903, 902), (599, 604, 909, 904), (594, 595, 900, 837), (608, 607, 912, 913), (595, 596, 901, 900), (786, 606, 911, 915), (607, 786, 915, 912), (770, 600, 905, 914), (596, 597, 902, 901), (606, 605, 910, 911), (601, 608, 913, 906), (604, 681, 834, 909), (602, 601, 906, 907), (598, 603, 908, 903), (899, 834, 832), (832, 836, 899), (899, 909, 834), (837, 900, 899), (899, 901, 902), (909, 899, 904), (899, 903, 908), (899, 902, 903), (904, 899, 905), (899, 908, 907), (899, 913, 912), (899, 907, 906), (905, 899, 914), (914, 899, 910), (910, 899, 911), (899, 906, 913), (911, 899, 915), (915, 899, 912), (899, 900, 901), (916, 917, 799), (918, 919, 920, 921), (918, 917, 916, 919), (795, 797, 799, 917)])
me_chassis.polygons.foreach_set('use_smooth', [1, 1, 1, 1, 1, 1, 1, 1, 1, 1, 1, 1, 1, 1, 1, 1, 1, 1, 1, 1, 1, 1, 1, 1, 1, 1, 1, 1, 1, 1, 1, 1, 1, 1, 1, 1, 1, 1, 1, 1, 1, 1, 1, 1, 1, 1, 1, 1, 1, 1, 1, 1, 1, 1, 1, 1, 1, 1, 1, 1, 1, 1, 1, 1, 1, 1, 1, 1, 1, 1, 1, 1, 1, 1, 1, 1, 1, 1, 1, 1, 1, 1, 1, 1, 1, 1, 1, 1, 1, 1, 1, 1, 1, 1, 1, 1, 1, 1, 1, 1, 1, 1, 1, 1, 1, 1, 1, 1, 1, 1, 1, 1, 1, 1, 1, 1, 1, 1, 1, 1, 1, 1, 1, 1, 1, 1, 1, 1, 1, 1, 1, 1, 1, 1, 1, 1, 1, 1, 1, 1, 1, 1, 1, 1, 1, 1, 1, 1, 1, 1, 1, 1, 1, 1, 1, 1, 1, 1, 1, 1, 1, 1, 1, 1, 1, 1, 1, 1, 1, 1, 1, 1, 1, 1, 1, 1, 1, 1, 1, 1, 1, 1, 1, 1, 1, 1, 1, 1, 1, 1, 1, 1, 1, 1, 1, 1, 1, 1, 1, 1, 1, 1, 1, 1, 1, 1, 1, 1, 1, 1, 1, 1, 1, 1, 1, 1, 1, 1, 1, 1, 1, 1, 1, 1, 1, 1, 1, 1, 1, 1, 1, 1, 1, 1, 1, 1, 1, 1, 1, 1, 1, 1, 1, 1, 1, 1, 1, 1, 1, 1, 1, 1, 1, 1, 1, 1, 1, 1, 1, 1, 1, 1, 1, 1, 1, 1, 1, 1, 1, 1, 1, 1, 1, 1, 1, 1, 1, 1, 1, 1, 1, 1, 1, 1, 1, 1, 1, 1, 1, 1, 1, 1, 1, 1, 1, 1, 1, 1, 1, 1, 1, 1, 1, 1, 1, 1, 1, 1, 1, 1, 1, 1, 1, 1, 1, 1, 1, 1, 1, 1, 1, 1, 1, 1, 1, 1, 1, 1, 1, 1, 1, 1, 1, 1, 1, 1, 1, 1, 1, 1, 1, 1, 1, 1, 1, 1, 1, 1, 1, 1, 1, 1, 1, 1, 1, 1, 1, 1, 1, 1, 1, 1, 1, 1, 1, 1, 1, 1, 1, 1, 1, 1, 1, 1, 1, 1, 1, 1, 1, 1, 1, 1, 1, 1, 1, 1, 1, 1, 1, 1, 1, 1, 1, 1, 1, 1, 1, 1, 1, 1, 1, 1, 1, 1, 1, 1, 1, 1, 1, 1, 1, 1, 1, 1, 1, 1, 1, 1, 1, 1, 1, 1, 1, 1, 1, 1, 1, 1, 1, 1, 1, 1, 1, 1, 1, 1, 1, 1, 1, 1, 1, 1, 1, 1, 1, 1, 1, 1, 1, 1, 1, 1, 1, 1, 1, 1, 1, 1, 1, 1, 1, 1, 1, 1, 1, 1, 1, 1, 1, 1, 1, 1, 1, 1, 1, 1, 1, 1, 1, 1, 1, 1, 1, 1, 1, 1, 1, 1, 1, 1, 1, 1, 1, 1, 1, 1, 1, 1, 1, 1, 1, 1, 1, 1, 1, 1, 1, 0, 1, 1, 1, 1, 1, 1, 1, 1, 1, 1, 1, 1, 1, 1, 1, 1, 1, 1, 1, 1, 1, 1, 1, 1, 1, 1, 1, 1, 1, 1, 1, 1, 1, 1, 1, 1, 1, 1, 1, 1, 1, 1, 1, 1, 1, 1, 1, 1, 1, 1, 1, 1, 1, 1, 1, 1, 1, 1, 1, 1, 1, 1, 1, 1, 1, 1, 1, 1, 1, 1, 1, 1, 1, 1, 1, 1, 1, 1, 1, 1, 1, 1, 1, 0, 0, 1, 1, 1, 1, 1, 1, 1, 1, 1, 1, 1, 1, 1, 1, 1, 1, 1, 1, 1, 1, 1, 1, 1, 1, 1, 1, 1, 1, 1, 1, 1, 1, 1, 1, 1, 1, 1, 1, 1, 1, 1, 1, 1, 1, 1, 1, 1, 1, 1, 1, 1, 1, 1, 1, 1, 1, 1, 1, 1, 1, 1, 1, 1, 1, 1, 1, 1, 1, 1, 1, 1, 1, 1, 1, 1, 1, 1, 1, 1, 1, 1, 1, 1, 1, 1, 1, 1, 1, 1, 1, 1, 1, 1, 1, 1, 1, 1, 1, 1, 1, 1, 1, 1, 1, 1, 1, 1, 1, 1, 1, 1, 1, 1, 1, 1, 1, 1, 1, 1, 1, 1, 1, 1, 1, 1, 1, 1, 1, 1, 1, 1, 1, 1, 1, 1, 1, 1, 1, 1, 1, 1, 1, 1, 1, 1, 1, 1, 1, 1, 1, 1, 1, 1, 1, 1, 1, 1, 1, 1, 1, 1, 1, 1, 1, 1, 1, 1, 1, 1, 1, 1, 1, 1, 1, 1, 1, 1, 1, 1, 1, 1, 1, 1, 1, 1, 1, 1, 1, 1, 1, 1, 1, 1, 1, 1, 1, 1, 1, 1, 1, 1, 1, 1, 1, 1, 1, 1, 1, 1, 1, 1, 1, 1, 1, 1, 1, 1, 1, 1, 1, 1, 1, 1, 1, 1, 1, 1, 1, 1, 1, 1, 1, 1, 1, 1, 1, 1, 1, 1, 1, 1, 1, 1, 1, 1, 1, 1, 1, 1, 1, 1, 1, 1, 1, 1, 1, 1, 1, 1, 1, 1, 1, 1, 1, 1, 1, 1, 1, 1, 1, 1, 1, 1, 1, 1, 0, 1, 1, 1, 1, 1, 1, 1, 1, 1, 1, 1, 1, 1, 0, 1, 0, 0, 0, 1, 0, 1, 0, 0, 1, 0, 0, 0, 0, 1, 1, 0, 0, 0, 0, 1, 0, 0, 0, 1, 1, 1, 1, 1, 1, 1, 1, 1, 1, 1, 1, 0, 1, 1, 1, 1, 1, 1, 1, 0, 0, 0, 0, 0, 0, 0, 0, 0, 0, 0, 0, 0, 0, 0, 0, 0, 0, 0, 0, 0, 0, 1, 1, 1, 1, 1, 1, 1, 1, 1, 1, 1, 1, 1, 1, 1, 1, 1, 1, 1, 0, 0, 0, 0, 1, 1, 1, 1, 1, 1, 1, 1, 1, 1, 1, 1, 1, 1, 1, 1, 1, 1, 1, 1, 1, 1, 1, 1, 1, 1, 1, 1, 1, 1, 1, 1, 1, 1, 1, 1, 1, 1, 0, 0, 0, 0, 0, 0, 0, 0, 0, 0, 0, 0, 0, 0, 0, 0, 0, 1, 1, 1, 1])
me_chassis.polygons.foreach_set('material_index', [0, 0, 0, 0, 0, 0, 0, 0, 0, 0, 0, 0, 0, 0, 0, 0, 0, 0, 0, 0, 0, 0, 0, 0, 0, 0, 0, 0, 0, 0, 0, 0, 0, 0, 0, 0, 0, 0, 0, 0, 0, 0, 0, 0, 0, 0, 0, 0, 0, 0, 0, 0, 0, 0, 0, 0, 0, 0, 0, 0, 0, 0, 0, 0, 0, 0, 0, 0, 0, 0, 0, 0, 0, 0, 0, 0, 0, 0, 0, 0, 0, 0, 0, 0, 0, 0, 0, 0, 0, 0, 0, 0, 0, 0, 0, 0, 0, 0, 0, 0, 0, 0, 0, 0, 0, 0, 0, 0, 0, 0, 0, 0, 0, 0, 0, 0, 0, 0, 0, 0, 0, 0, 0, 0, 0, 0, 0, 0, 0, 0, 0, 0, 0, 0, 0, 0, 0, 0, 0, 0, 0, 0, 0, 0, 0, 0, 0, 0, 0, 0, 0, 0, 0, 0, 0, 0, 0, 0, 0, 0, 0, 0, 0, 0, 0, 0, 0, 0, 0, 0, 0, 0, 0, 0, 0, 0, 0, 0, 0, 0, 0, 0, 0, 0, 0, 0, 0, 0, 0, 0, 0, 0, 0, 0, 0, 0, 0, 0, 0, 1, 0, 0, 0, 0, 0, 0, 0, 0, 0, 0, 0, 0, 0, 0, 0, 0, 0, 0, 0, 0, 0, 0, 0, 0, 0, 0, 0, 0, 0, 0, 0, 0, 0, 0, 0, 0, 0, 0, 0, 0, 0, 0, 0, 0, 0, 0, 0, 0, 0, 0, 0, 0, 0, 0, 0, 0, 0, 0, 0, 0, 0, 0, 0, 0, 0, 0, 0, 0, 0, 0, 0, 0, 0, 0, 0, 0, 0, 0, 0, 0, 0, 0, 0, 0, 0, 0, 0, 0, 0, 0, 0, 0, 0, 0, 0, 0, 0, 0, 0, 0, 0, 0, 0, 0, 0, 0, 0, 0, 0, 0, 0, 0, 0, 0, 0, 0, 0, 0, 0, 0, 0, 0, 0, 0, 0, 0, 0, 0, 0, 0, 0, 0, 0, 0, 0, 0, 0, 2, 2, 2, 2, 2, 2, 2, 2, 2, 2, 2, 2, 2, 2, 2, 2, 2, 2, 2, 2, 0, 0, 0, 0, 0, 0, 0, 0, 0, 0, 0, 0, 0, 0, 0, 0, 0, 0, 2, 2, 0, 0, 0, 0, 0, 0, 0, 0, 0, 0, 0, 0, 0, 0, 0, 0, 0, 0, 0, 1, 0, 0, 0, 0, 0, 0, 0, 1, 1, 1, 1, 1, 1, 1, 1, 1, 1, 1, 1, 0, 0, 1, 1, 0, 0, 0, 0, 0, 0, 0, 0, 0, 0, 0, 0, 0, 0, 0, 0, 1, 1, 1, 1, 1, 1, 1, 1, 1, 1, 1, 1, 1, 1, 0, 0, 0, 0, 0, 0, 0, 0, 0, 0, 0, 0, 0, 0, 0, 0, 0, 0, 0, 0, 0, 0, 0, 0, 0, 2, 2, 2, 2, 2, 2, 2, 2, 2, 2, 2, 2, 2, 2, 2, 2, 2, 2, 2, 2, 2, 2, 2, 2, 2, 2, 2, 2, 2, 2, 2, 2, 0, 0, 2, 2, 2, 0, 2, 2, 0, 0, 0, 0, 0, 0, 0, 0, 0, 0, 0, 0, 0, 0, 0, 0, 0, 0, 0, 0, 0, 0, 0, 0, 0, 0, 0, 0, 0, 0, 0, 0, 0, 0, 0, 0, 0, 0, 0, 0, 0, 0, 0, 0, 0, 0, 0, 0, 0, 0, 0, 0, 0, 0, 0, 0, 0, 0, 0, 0, 0, 0, 0, 0, 0, 0, 0, 0, 0, 0, 2, 0, 0, 2, 0, 0, 0, 0, 0, 0, 0, 0, 0, 0, 0, 0, 0, 0, 0, 0, 0, 0, 0, 0, 0, 0, 0, 0, 0, 0, 0, 0, 0, 0, 0, 0, 0, 0, 0, 0, 0, 1, 1, 1, 1, 0, 0, 0, 0, 0, 0, 0, 0, 0, 0, 0, 0, 0, 0, 0, 0, 0, 0, 0, 0, 0, 0, 0, 0, 0, 0, 0, 0, 0, 0, 0, 0, 0, 0, 0, 0, 0, 0, 0, 0, 0, 0, 0, 0, 0, 0, 0, 0, 0, 0, 0, 0, 0, 0, 1, 1, 1, 0, 0, 1, 1, 0, 1, 1, 0, 1, 0, 2, 2, 2, 2, 2, 2, 2, 2, 2, 2, 0, 0, 0, 0, 0, 0, 0, 2, 0, 2, 0, 0, 0, 0, 0, 0, 2, 2, 2, 2, 2, 0, 0, 2, 0, 0, 0, 0, 0, 2, 2, 2, 0, 0, 0, 0, 0, 0, 0, 0, 1, 1, 0, 0, 1, 1, 1, 1, 0, 1, 1, 1, 1, 0, 0, 0, 0, 1, 0, 1, 1, 0, 0, 0, 0, 0, 0, 0, 0, 0, 0, 0, 0, 0, 0, 0, 0, 0, 0, 1, 0, 1, 0, 0, 0, 0, 0, 0, 1, 0, 0, 1, 0, 0, 0, 0, 0, 0, 0, 0, 0, 0, 0, 0, 1, 1, 1, 0, 0, 0, 0, 0, 0, 0, 0, 0, 0, 0, 0, 0, 0, 0, 0, 0, 0, 0, 0, 0, 0, 0, 0, 0, 0, 0, 0, 0, 0, 0, 0, 0, 0, 0, 0, 0, 0, 0, 1, 0, 0, 0, 0, 0, 0, 0, 0, 0, 0, 0, 0, 0, 0, 0, 0, 0, 0, 0, 0, 0, 0, 0, 0, 0, 0, 0, 0, 0, 0, 0, 0, 0, 0, 0, 0, 0, 0, 0, 0, 0, 0, 0, 0, 0, 0, 0, 0, 0, 2, 0, 0, 0, 2, 2, 2, 2, 2, 0, 0, 0, 0, 0, 0, 0, 0, 0, 0, 0, 0, 0, 0, 0, 0, 0, 0, 0, 0, 0, 0, 0, 0, 0, 0, 0, 0, 0, 0, 0, 0, 0, 0, 0, 0, 0, 0, 0, 0, 0, 0, 0, 0, 0, 0, 0, 0, 0, 0, 0, 0, 0, 0, 0, 0, 0, 0, 0, 0, 0, 0, 0, 0, 0, 0, 0, 0, 0, 0, 1, 0, 0, 0, 0, 0, 0, 0, 0, 0, 0, 0, 0, 0, 0, 0, 0, 0, 0, 0, 0, 0, 0, 0, 0, 0, 0, 0, 0, 0, 0, 0, 0, 0, 0, 0, 0, 0, 0, 0, 0, 0, 0, 0, 0, 0, 0, 0, 0])
_k = {(5, 6): 1.0, (6, 7): 1.0, (2, 3): 1.0, (1, 783): 1.0, (0, 1): 1.0, (13, 15): 1.0, (16, 17): 1.0, (218, 429): 1.0, (17, 588): 1.0, (15, 16): 1.0, (18, 19): 1.0, (14, 152): 1.0, (14, 19): 1.0, (33, 81): 1.0, (4, 43): 1.0, (3, 768): 1.0, (5, 44): 1.0, (47, 146): 1.0, (0, 7): 1.0, (4, 81): 1.0, (505, 514): 1.0, (12, 74): 1.0, (631, 632): 1.0, (41, 107): 1.0, (9, 45): 1.0, (38, 45): 1.0, (136, 137): 1.0, (38, 137): 1.0, (46, 136): 1.0, (47, 145): 1.0, (46, 146): 1.0, (20, 147): 1.0, (148, 164): 1.0, (148, 149): 1.0, (616, 830): 1.0, (508, 509): 1.0, (147, 164): 1.0, (186, 551): 1.0, (186, 187): 1.0, (182, 184): 1.0, (190, 593): 1.0, (187, 192): 1.0, (194, 769): 1.0, (13, 208): 1.0, (213, 304): 1.0, (273, 278): 1.0, (240, 241): 1.0, (241, 245): 1.0, (245, 247): 1.0, (244, 247): 1.0, (266, 297): 1.0, (267, 269): 1.0, (267, 270): 1.0, (244, 270): 1.0, (269, 271): 1.0, (220, 274): 1.0, (273, 275): 1.0, (274, 276): 1.0, (145, 278): 1.0, (220, 279): 1.0, (146, 279): 1.0, (145, 280): 1.0, (278, 280): 1.0, (276, 282): 1.0, (149, 282): 1.0, (299, 312): 1.0, (300, 301): 1.0, (211, 310): 1.0, (297, 300): 1.0, (271, 299): 1.0, (301, 302): 1.0, (304, 310): 1.0, (244, 452): 1.0, (271, 456): 1.0, (312, 314): 1.0, (298, 314): 1.0, (323, 324): 1.0, (324, 325): 1.0, (326, 327): 1.0, (325, 327): 1.0, (323, 328): 1.0, (328, 329): 1.0, (211, 329): 1.0, (326, 335): 1.0, (335, 337): 1.0, (337, 427): 1.0, (266, 342): 1.0, (275, 342): 1.0, (345, 346): 1.0, (344, 346): 1.0, (343, 345): 1.0, (350, 351): 1.0, (349, 351): 1.0, (348, 350): 1.0, (348, 354): 1.0, (343, 353): 1.0, (352, 354): 1.0, (357, 358): 1.0, (356, 358): 1.0, (357, 367): 1.0, (367, 369): 1.0, (368, 369): 1.0, (392, 397): 1.0, (394, 395): 1.0, (393, 395): 1.0, (392, 394): 1.0, (391, 397): 1.0, (391, 398): 1.0, (396, 398): 1.0, (338, 396): 1.0, (415, 416): 1.0, (353, 417): 1.0, (417, 431): 1.0, (324, 418): 1.0, (420, 421): 1.0, (419, 421): 1.0, (420, 422): 1.0, (422, 424): 1.0, (423, 424): 1.0, (367, 422): 1.0, (357, 420): 1.0, (340, 427): 1.0, (208, 429): 1.0, (324, 431): 1.0, (700, 702): 1.0, (352, 418): 1.0, (324, 701): 1.0, (701, 707): 1.0, (706, 707): 1.0, (705, 706): 1.0, (702, 703): 1.0, (704, 705): 1.0, (700, 701): 1.0, (699, 703): 1.0, (448, 449): 1.0, (27, 447): 1.0, (11, 447): 1.0, (448, 450): 1.0, (450, 451): 1.0, (451, 452): 1.0, (453, 454): 1.0, (453, 455): 1.0, (452, 455): 1.0, (454, 456): 1.0, (457, 458): 1.0, (456, 458): 1.0, (457, 471): 1.0, (471, 472): 1.0, (473, 476): 1.0, (475, 476): 1.0, (478, 479): 1.0, (475, 479): 1.0, (477, 478): 1.0, (477, 480): 1.0, (474, 481): 1.0, (482, 484): 1.0, (482, 483): 1.0, (481, 484): 1.0, (485, 486): 1.0, (486, 487): 1.0, (485, 488): 1.0, (480, 488): 1.0, (487, 489): 1.0, (483, 489): 1.0, (495, 497): 1.0, (494, 499): 1.0, (495, 496): 1.0, (497, 498): 1.0, (500, 501): 1.0, (499, 500): 1.0, (501, 502): 1.0, (494, 503): 1.0, (496, 503): 1.0, (498, 738): 1.0, (505, 509): 1.0, (507, 510): 1.0, (508, 510): 1.0, (511, 512): 1.0, (513, 515): 1.0, (513, 747): 1.0, (506, 514): 1.0, (512, 515): 1.0, (182, 821): 1.0, (828, 829): 1.0, (28, 511): 1.0, (28, 152): 1.0, (507, 551): 1.0, (44, 551): 1.0, (188, 193): 1.0, (592, 593): 1.0, (592, 785): 1.0, (194, 591): 1.0, (18, 585): 1.0, (585, 588): 1.0, (625, 627): 1.0, (626, 627): 1.0, (190, 191): 1.0, (191, 192): 1.0, (186, 821): 1.0, (609, 611): 1.0, (612, 613): 1.0, (619, 620): 1.0, (613, 624): 1.0, (611, 612): 1.0, (614, 615): 1.0, (610, 617): 1.0, (610, 615): 1.0, (609, 618): 1.0, (618, 620): 1.0, (616, 617): 1.0, (614, 623): 1.0, (623, 624): 1.0, (28, 616): 1.0, (829, 830): 1.0, (625, 684): 1.0, (628, 630): 1.0, (193, 641): 1.0, (33, 631): 1.0, (643, 644): 1.0, (647, 686): 1.0, (644, 647): 1.0, (632, 648): 1.0, (642, 648): 1.0, (115, 671): 1.0, (687, 688): 1.0, (628, 684): 1.0, (674, 824): 1.0, (688, 767): 1.0, (12, 43): 1.0, (642, 686): 1.0, (696, 697): 1.0, (696, 698): 1.0, (704, 708): 1.0, (699, 708): 1.0, (184, 594): 1.0, (506, 747): 1.0, (755, 758): 1.0, (504, 758): 1.0, (756, 757): 1.0, (755, 757): 1.0, (738, 756): 1.0, (415, 759): 1.0, (761, 763): 1.0, (490, 759): 1.0, (504, 763): 1.0, (761, 762): 1.0, (502, 764): 1.0, (302, 760): 1.0, (762, 764): 1.0, (416, 760): 1.0, (765, 766): 1.0, (766, 767): 1.0, (188, 189): 1.0, (674, 687): 1.0, (629, 630): 1.0, (12, 768): 1.0, (189, 769): 1.0, (66, 772): 1.0, (780, 781): 1.0, (66, 883): 1.0, (2, 783): 1.0, (591, 785): 1.0, (629, 793): 1.0, (793, 794): 1.0, (808, 809): 1.0, (107, 795): 1.0, (115, 798): 1.0, (74, 803): 1.0, (804, 805): 1.0, (803, 804): 1.0, (805, 825): 1.0, (807, 809): 1.0, (810, 811): 1.0, (812, 813): 1.0, (810, 813): 1.0, (808, 815): 1.0, (814, 815): 1.0, (812, 814): 1.0, (794, 818): 1.0, (816, 817): 1.0, (816, 818): 1.0, (822, 823): 1.0, (822, 824): 1.0, (825, 826): 1.0, (11, 827): 1.0, (826, 827): 1.0, (866, 867): 1.0, (866, 869): 1.0, (867, 870): 1.0, (872, 873): 1.0, (869, 872): 1.0, (870, 873): 1.0, (872, 874): 1.0, (873, 874): 1.0, (875, 877): 1.0, (876, 877): 1.0, (875, 881): 1.0, (878, 880): 1.0, (878, 881): 1.0, (879, 880): 1.0, (879, 882): 1.0, (884, 885): 1.0, (886, 887): 1.0, (888, 889): 1.0, (886, 889): 1.0, (884, 891): 1.0, (890, 891): 1.0, (888, 890): 1.0, (807, 885): 1.0, (794, 882): 1.0, (780, 892): 1.0, (894, 895): 1.0, (896, 897): 1.0, (772, 895): 1.0, (781, 894): 1.0, (892, 897): 1.0, (883, 896): 1.0, (916, 917): 1.0, (918, 919): 1.0, (795, 917): 1.0, (41, 918): 1.0, (671, 919): 1.0, (798, 916): 1.0}
me_chassis.attributes.new('crease_edge', 'FLOAT', 'EDGE').data.foreach_set('value', [_k.get((min(e.vertices), max(e.vertices)), 0.0) for e in me_chassis.edges])
me_chassis.materials.append(mat_material___eeeeee)
me_chassis.materials.append(mat_other___ffff00)
me_chassis.materials.append(mat_metal___dddddd)
me_chassis.use_remesh_preserve_volume = False
me_chassis.use_remesh_preserve_attributes = False
me_chassis.use_mirror_vertex_groups = False
me_chassis.auto_texspace = False
me_chassis.update()

# ---- objects
ob_collision = bpy.data.objects.new('collision', me_collision)
ob_wheel_fl = bpy.data.objects.new('wheel_fl', None)
ob_wheel_fr = bpy.data.objects.new('wheel_fr', None)
ob_wheel_rl = bpy.data.objects.new('wheel_rl', None)
ob_wheel_rr = bpy.data.objects.new('wheel_rr', None)
ob_chassis = bpy.data.objects.new('chassis', me_chassis)

# ---- transforms, parenting, visibility, modifiers, constraints
ob_collision.location = (0.0, -0.06869, 0.1241)
ob_collision.hide_viewport = True
ob_collision.lineart.crease_threshold = 0.0
ob_wheel_fl.location = (0.7419, -1.106, 0.0)
ob_wheel_fl.empty_image_offset = (0.0, 0.0)
ob_wheel_fl.lineart.crease_threshold = 0.0
ob_wheel_fr.location = (-0.7419, -1.106, 0.0)
ob_wheel_fr.empty_image_offset = (0.0, 0.0)
ob_wheel_fr.lineart.crease_threshold = 0.0
ob_wheel_rl.location = (0.7419, 1.133, 0.0)
ob_wheel_rl.empty_image_offset = (0.0, 0.0)
ob_wheel_rl.lineart.crease_threshold = 0.0
ob_wheel_rr.location = (-0.7419, 1.133, 0.0)
ob_wheel_rr.empty_image_offset = (0.0, 0.0)
ob_wheel_rr.lineart.crease_threshold = 0.0
ob_chassis.location = (0.0, 0.0, 0.0)
ob_chassis.lineart.crease_threshold = 0.0
_m = ob_chassis.modifiers.new('Mirror', 'MIRROR')
_m = ob_chassis.modifiers.new('Subsurf', 'SUBSURF')
_m.uv_smooth = 'PRESERVE_CORNERS'
_m.quality = 2
_m.levels = 0
_m.show_only_control_edges = False
_m = ob_chassis.modifiers.new('EdgeSplit', 'EDGE_SPLIT')
_m.split_angle = 0.6109

# ---- collection membership
col_collection_1.objects.link(ob_collision)
col_collection_1.objects.link(ob_wheel_fl)
col_collection_1.objects.link(ob_wheel_fr)
col_collection_1.objects.link(ob_wheel_rl)
col_collection_1.objects.link(ob_wheel_rr)
col_collection_1.objects.link(ob_chassis)

# ---- scene / render settings (as saved in the file)
scene.frame_start = 1; scene.frame_end = 250; scene.frame_set(1)
scene.render.engine = 'BLENDER_EEVEE_NEXT'
scene.render.resolution_percentage = 50
scene.render.dither_intensity = 0.0
scene.cycles.use_denoising = False
scene.cycles.samples = 10
scene.cycles.sampling_pattern = 'TABULATED_SOBOL'
scene.cycles.light_sampling_threshold = 0.0
scene.cycles.use_adaptive_sampling = False
scene.cycles.use_light_tree = False
scene.cycles.blur_glossy = 0.0
scene.cycles.pixel_filter_type = 'GAUSSIAN'
scene.cycles.sample_clamp_indirect = 0.0
scene.view_settings.view_transform = 'Standard'
bpy.context.view_layer.update()

# ---- added for rendering (the .blend has no active camera and no usable light): camera, sun
cam_auto = bpy.data.cameras.new('AutoCamera')
cam_auto.lens = 50.0
cam_auto.sensor_width = 36.0
cam_auto.clip_end = 1000.0
ob_auto_camera = bpy.data.objects.new('AutoCamera', cam_auto)
scene.collection.objects.link(ob_auto_camera)
ob_auto_camera.location = (3.87767, -4.69424, 3.39807)
ob_auto_camera.rotation_euler = (1.09748, -7.21219e-08, 0.694738)
scene.camera = ob_auto_camera
light_auto_sun = bpy.data.lights.new('AutoSun', 'SUN')
light_auto_sun.energy = 3.0
light_auto_sun.angle = 0.0523599
ob_auto_sun = bpy.data.objects.new('AutoSun', light_auto_sun)
scene.collection.objects.link(ob_auto_sun)
ob_auto_sun.rotation_euler = (0.872665, 0.174533, 0.523599)
bpy.context.view_layer.update()
